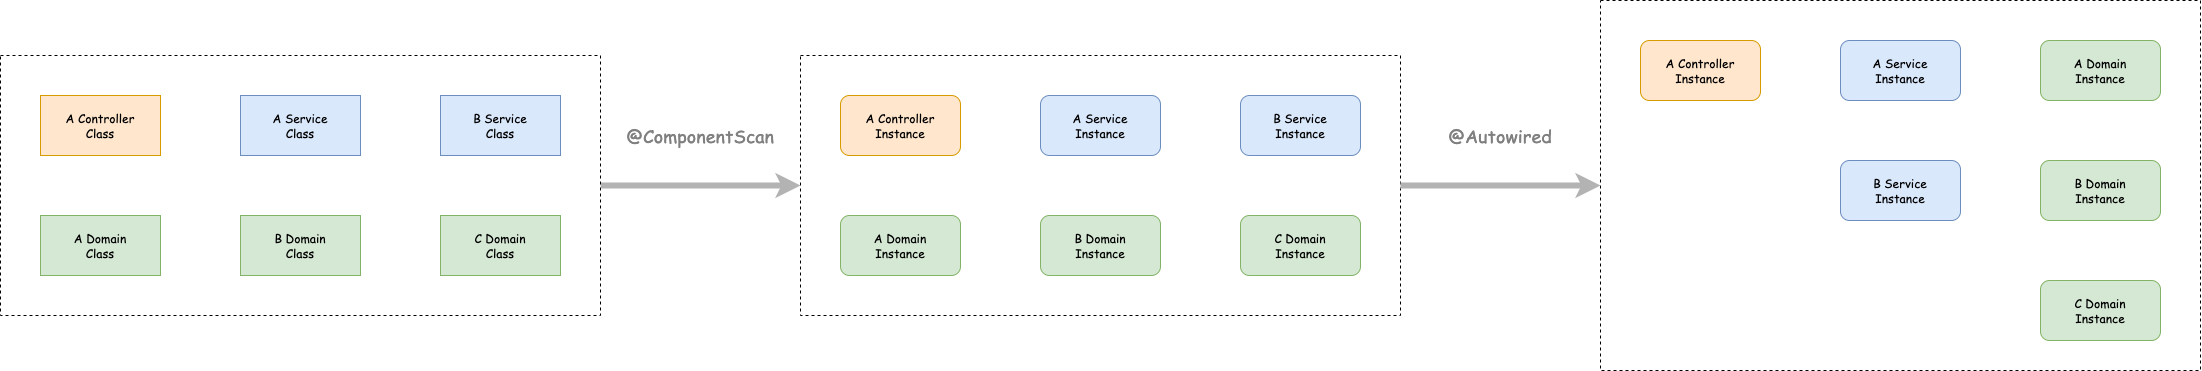

The diagram above was exported from draw.io. Its source (the exported page's mxGraphModel, read from the mxfile embedded in the PNG):
<mxGraphModel dx="2520" dy="1547" grid="1" gridSize="10" guides="1" tooltips="1" connect="1" arrows="1" fold="1" page="1" pageScale="1" pageWidth="827" pageHeight="1169" math="0" shadow="0">
  <root>
    <mxCell id="0" />
    <mxCell id="1" parent="0" />
    <mxCell id="29" style="edgeStyle=none;html=1;exitX=1;exitY=0.5;exitDx=0;exitDy=0;fontFamily=Comic Sans MS;strokeWidth=6;strokeColor=#B3B3B3;entryX=0;entryY=0.5;entryDx=0;entryDy=0;" edge="1" parent="1" source="14" target="15">
      <mxGeometry relative="1" as="geometry">
        <mxPoint x="790" y="675" as="targetPoint" />
      </mxGeometry>
    </mxCell>
    <mxCell id="14" value="" style="whiteSpace=wrap;html=1;verticalAlign=top;dashed=1;" vertex="1" parent="1">
      <mxGeometry x="40" y="95" width="600" height="260" as="geometry" />
    </mxCell>
    <mxCell id="2" value="A Service&lt;br&gt;Class" style="whiteSpace=wrap;html=1;fillColor=#dae8fc;strokeColor=#6c8ebf;fontFamily=Comic Sans MS;" vertex="1" parent="1">
      <mxGeometry x="280" y="135" width="120" height="60" as="geometry" />
    </mxCell>
    <mxCell id="3" value="A Controller&lt;br&gt;Class" style="whiteSpace=wrap;html=1;fillColor=#ffe6cc;strokeColor=#d79b00;fontFamily=Comic Sans MS;" vertex="1" parent="1">
      <mxGeometry x="80" y="135" width="120" height="60" as="geometry" />
    </mxCell>
    <mxCell id="4" value="A Domain&lt;br&gt;Class" style="whiteSpace=wrap;html=1;fillColor=#d5e8d4;strokeColor=#82b366;fontFamily=Comic Sans MS;" vertex="1" parent="1">
      <mxGeometry x="80" y="255" width="120" height="60" as="geometry" />
    </mxCell>
    <mxCell id="5" value="B Service&lt;br&gt;Class" style="whiteSpace=wrap;html=1;fillColor=#dae8fc;strokeColor=#6c8ebf;fontFamily=Comic Sans MS;" vertex="1" parent="1">
      <mxGeometry x="480" y="135" width="120" height="60" as="geometry" />
    </mxCell>
    <mxCell id="7" value="B Domain&lt;br&gt;Class" style="whiteSpace=wrap;html=1;fillColor=#d5e8d4;strokeColor=#82b366;fontFamily=Comic Sans MS;" vertex="1" parent="1">
      <mxGeometry x="280" y="255" width="120" height="60" as="geometry" />
    </mxCell>
    <mxCell id="8" value="C Domain&lt;br&gt;Class" style="whiteSpace=wrap;html=1;fillColor=#d5e8d4;strokeColor=#82b366;fontFamily=Comic Sans MS;" vertex="1" parent="1">
      <mxGeometry x="480" y="255" width="120" height="60" as="geometry" />
    </mxCell>
    <mxCell id="15" value="" style="whiteSpace=wrap;html=1;verticalAlign=top;dashed=1;" vertex="1" parent="1">
      <mxGeometry x="840" y="95" width="600" height="260" as="geometry" />
    </mxCell>
    <mxCell id="16" value="A Service&lt;br&gt;Instance" style="whiteSpace=wrap;html=1;rounded=1;fillColor=#dae8fc;strokeColor=#6c8ebf;fontFamily=Comic Sans MS;" vertex="1" parent="1">
      <mxGeometry x="1080" y="135" width="120" height="60" as="geometry" />
    </mxCell>
    <mxCell id="17" value="A Controller&lt;br&gt;Instance" style="whiteSpace=wrap;html=1;rounded=1;fillColor=#ffe6cc;strokeColor=#d79b00;fontFamily=Comic Sans MS;" vertex="1" parent="1">
      <mxGeometry x="880" y="135" width="120" height="60" as="geometry" />
    </mxCell>
    <mxCell id="18" value="A Domain&lt;br&gt;Instance" style="whiteSpace=wrap;html=1;rounded=1;fillColor=#d5e8d4;strokeColor=#82b366;fontFamily=Comic Sans MS;" vertex="1" parent="1">
      <mxGeometry x="880" y="255" width="120" height="60" as="geometry" />
    </mxCell>
    <mxCell id="19" value="B Service&lt;br&gt;Instance" style="whiteSpace=wrap;html=1;rounded=1;fillColor=#dae8fc;strokeColor=#6c8ebf;fontFamily=Comic Sans MS;" vertex="1" parent="1">
      <mxGeometry x="1280" y="135" width="120" height="60" as="geometry" />
    </mxCell>
    <mxCell id="20" value="B Domain&lt;br&gt;Instance" style="whiteSpace=wrap;html=1;rounded=1;fillColor=#d5e8d4;strokeColor=#82b366;fontFamily=Comic Sans MS;" vertex="1" parent="1">
      <mxGeometry x="1080" y="255" width="120" height="60" as="geometry" />
    </mxCell>
    <mxCell id="21" value="C Domain&lt;br&gt;Instance" style="whiteSpace=wrap;html=1;rounded=1;fillColor=#d5e8d4;strokeColor=#82b366;fontFamily=Comic Sans MS;" vertex="1" parent="1">
      <mxGeometry x="1280" y="255" width="120" height="60" as="geometry" />
    </mxCell>
    <mxCell id="22" value="" style="whiteSpace=wrap;html=1;verticalAlign=top;dashed=1;" vertex="1" parent="1">
      <mxGeometry x="1640" y="40" width="600" height="370" as="geometry" />
    </mxCell>
    <mxCell id="23" value="A Service&lt;br&gt;Instance" style="whiteSpace=wrap;html=1;rounded=1;fillColor=#dae8fc;strokeColor=#6c8ebf;fontFamily=Comic Sans MS;" vertex="1" parent="1">
      <mxGeometry x="1880" y="80" width="120" height="60" as="geometry" />
    </mxCell>
    <mxCell id="24" value="A Controller&lt;br&gt;Instance" style="whiteSpace=wrap;html=1;rounded=1;fillColor=#ffe6cc;strokeColor=#d79b00;fontFamily=Comic Sans MS;" vertex="1" parent="1">
      <mxGeometry x="1680" y="80" width="120" height="60" as="geometry" />
    </mxCell>
    <mxCell id="25" value="C Domain&lt;br&gt;Instance" style="whiteSpace=wrap;html=1;rounded=1;fillColor=#d5e8d4;strokeColor=#82b366;fontFamily=Comic Sans MS;" vertex="1" parent="1">
      <mxGeometry x="2080" y="320" width="120" height="60" as="geometry" />
    </mxCell>
    <mxCell id="26" value="B Service&lt;br&gt;Instance" style="whiteSpace=wrap;html=1;rounded=1;fillColor=#dae8fc;strokeColor=#6c8ebf;fontFamily=Comic Sans MS;" vertex="1" parent="1">
      <mxGeometry x="1880" y="200" width="120" height="60" as="geometry" />
    </mxCell>
    <mxCell id="27" value="A Domain&lt;br&gt;Instance" style="whiteSpace=wrap;html=1;rounded=1;fillColor=#d5e8d4;strokeColor=#82b366;fontFamily=Comic Sans MS;" vertex="1" parent="1">
      <mxGeometry x="2080" y="80" width="120" height="60" as="geometry" />
    </mxCell>
    <mxCell id="28" value="B Domain&lt;br&gt;Instance" style="whiteSpace=wrap;html=1;rounded=1;fillColor=#d5e8d4;strokeColor=#82b366;fontFamily=Comic Sans MS;" vertex="1" parent="1">
      <mxGeometry x="2080" y="200" width="120" height="60" as="geometry" />
    </mxCell>
    <mxCell id="30" style="edgeStyle=none;html=1;entryX=0;entryY=0.5;entryDx=0;entryDy=0;fontFamily=Comic Sans MS;strokeWidth=6;strokeColor=#B3B3B3;exitX=1;exitY=0.5;exitDx=0;exitDy=0;" edge="1" parent="1" source="15" target="22">
      <mxGeometry relative="1" as="geometry">
        <mxPoint x="1860" y="-45" as="sourcePoint" />
        <mxPoint x="1870" y="-295" as="targetPoint" />
      </mxGeometry>
    </mxCell>
    <mxCell id="31" value="&lt;font color=&quot;#808080&quot; style=&quot;font-size: 18px;&quot;&gt;@ComponentScan&lt;/font&gt;" style="text;strokeColor=none;align=center;fillColor=none;html=1;verticalAlign=middle;whiteSpace=wrap;rounded=0;dashed=1;fontFamily=Comic Sans MS;" vertex="1" parent="1">
      <mxGeometry x="640" y="145" width="200" height="60" as="geometry" />
    </mxCell>
    <mxCell id="32" value="&lt;font color=&quot;#808080&quot; style=&quot;font-size: 18px;&quot;&gt;@Autowired&lt;/font&gt;" style="text;strokeColor=none;align=center;fillColor=none;html=1;verticalAlign=middle;whiteSpace=wrap;rounded=0;dashed=1;fontFamily=Comic Sans MS;" vertex="1" parent="1">
      <mxGeometry x="1440" y="145" width="200" height="60" as="geometry" />
    </mxCell>
  </root>
</mxGraphModel>